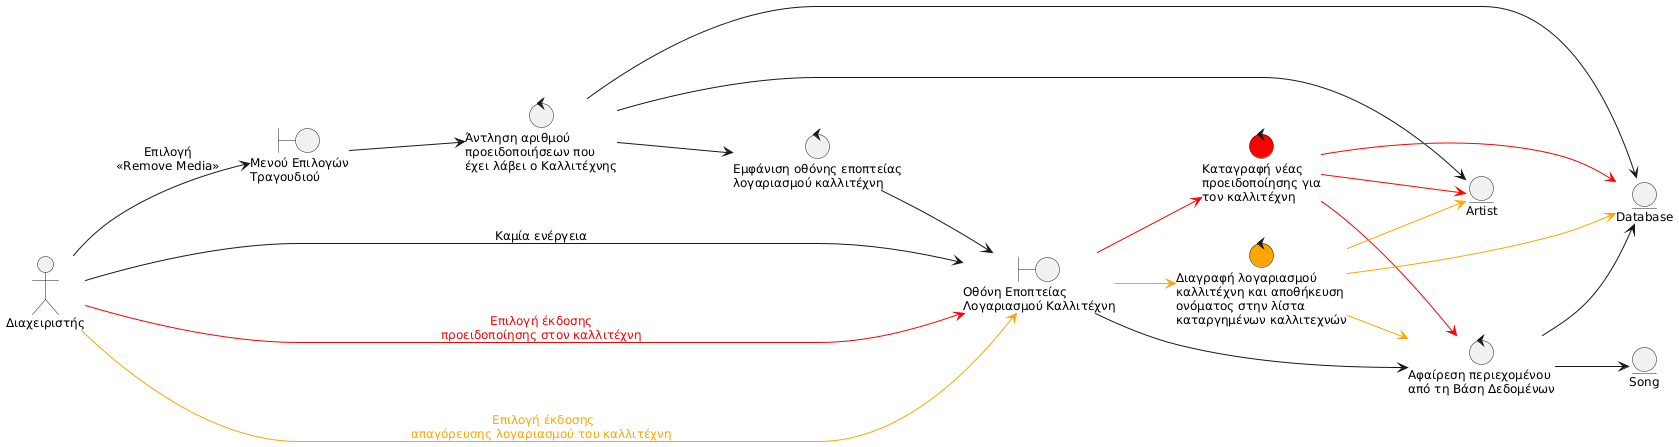

The diagram above was rendered by PlantUML. Its source (embedded in the PNG):
@startuml
skinparam defaultFontSize 12
left to right direction

actor "Διαχειριστής" as GX

boundary "Μενού Επιλογών\nΤραγουδιού" as B_SGMENU
boundary "Οθόνη Εποπτείας\nΛογαριασμού Καλλιτέχνη" as B_ARTCUR

control "Άντληση αριθμού\nπροειδοποιήσεων που\nέχει λάβει ο Καλλιτέχνης" as C_GTWRNINGS
control "Εμφάνιση οθόνης εποπτείας\nλογαριασμού καλλιτέχνη" as C_SHARTCUR
control "Αφαίρεση περιεχομένου\nαπό τη Βάση Δεδομένων" as C_RMMEDIA
control "Καταγραφή νέας\nπροειδοποίησης για\nτον καλλιτέχνη" as C_ADDWRNING #red
control "Διαγραφή λογαριασμού\nκαλλιτέχνη και αποθήκευση\nονόματος στην λίστα\nκαταργημένων καλλιτεχνών" as C_RMACC #orange

entity "Database" as E_DB
entity "Artist" as E_ART
entity "Song" as E_SG

GX --> B_SGMENU : "Επιλογή\n<<Remove Media>>"
B_SGMENU --> C_GTWRNINGS
C_GTWRNINGS --> E_DB
C_GTWRNINGS --> E_ART
C_GTWRNINGS --> C_SHARTCUR
C_SHARTCUR --> B_ARTCUR
GX --> B_ARTCUR : Καμία ενέργεια
B_ARTCUR --> C_RMMEDIA
C_RMMEDIA --> E_DB
C_RMMEDIA --> E_SG
GX -[#red]-> B_ARTCUR : <font color="red">Επιλογή έκδοσης</font>\n<font color="red">προειδοποίησης στον καλλιτέχνη</font>
B_ARTCUR -[#red]-> C_ADDWRNING
C_ADDWRNING -[#red]-> E_ART
C_ADDWRNING -[#red]-> E_DB
C_ADDWRNING -[#red]-> C_RMMEDIA
GX -[#orange]-> B_ARTCUR : <font color="orange"> Επιλογή έκδοσης</font>\n<font color="orange">απαγόρευσης λογαριασμού του καλλιτέχνη</font>
B_ARTCUR -[#orange]-> C_RMACC
C_RMACC -[#orange]-> E_ART
C_RMACC -[#orange]-> E_DB
C_RMACC -[#orange]-> C_RMMEDIA
@enduml